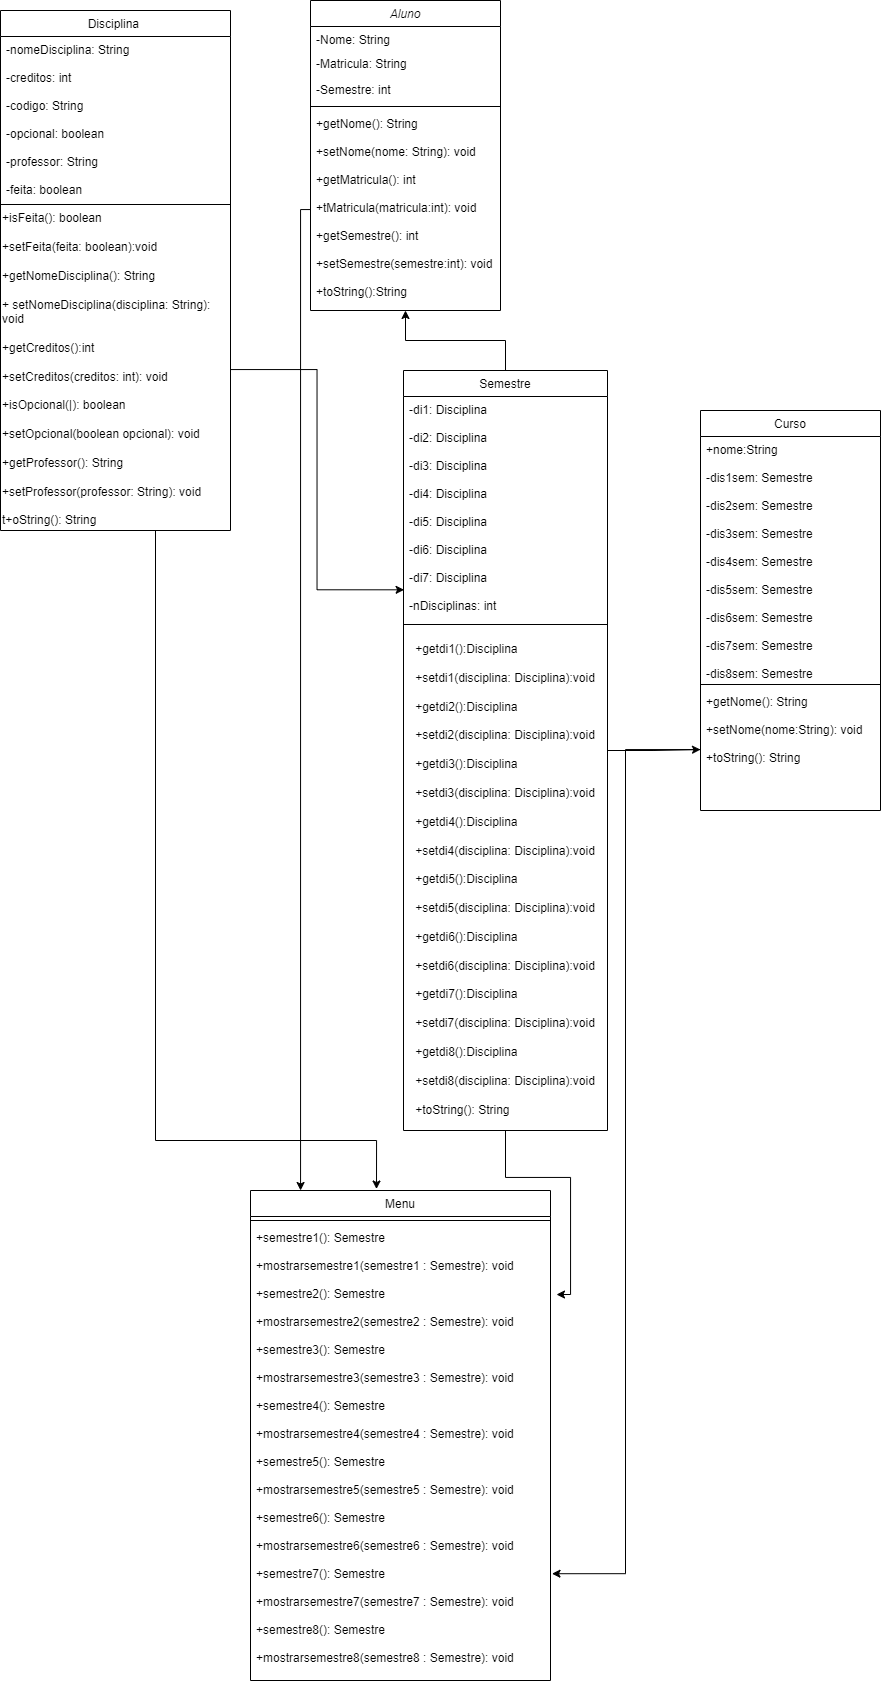

The diagram above was exported from draw.io. Its source (the exported page's mxGraphModel, read from the mxfile embedded in the PNG):
<mxGraphModel dx="1035" dy="532" grid="1" gridSize="10" guides="1" tooltips="1" connect="1" arrows="1" fold="1" page="1" pageScale="1" pageWidth="827" pageHeight="1169" math="0" shadow="0">
  <root>
    <mxCell id="WIyWlLk6GJQsqaUBKTNV-0" />
    <mxCell id="WIyWlLk6GJQsqaUBKTNV-1" parent="WIyWlLk6GJQsqaUBKTNV-0" />
    <mxCell id="zkfFHV4jXpPFQw0GAbJ--0" value="Aluno" style="swimlane;fontStyle=2;align=center;verticalAlign=top;childLayout=stackLayout;horizontal=1;startSize=26;horizontalStack=0;resizeParent=1;resizeLast=0;collapsible=1;marginBottom=0;rounded=0;shadow=0;strokeWidth=1;" parent="WIyWlLk6GJQsqaUBKTNV-1" vertex="1">
      <mxGeometry x="360" width="190" height="310" as="geometry">
        <mxRectangle x="230" y="140" width="160" height="26" as="alternateBounds" />
      </mxGeometry>
    </mxCell>
    <mxCell id="zkfFHV4jXpPFQw0GAbJ--1" value="-Nome: String" style="text;align=left;verticalAlign=top;spacingLeft=4;spacingRight=4;overflow=hidden;rotatable=0;points=[[0,0.5],[1,0.5]];portConstraint=eastwest;" parent="zkfFHV4jXpPFQw0GAbJ--0" vertex="1">
      <mxGeometry y="26" width="190" height="24" as="geometry" />
    </mxCell>
    <mxCell id="zkfFHV4jXpPFQw0GAbJ--2" value="-Matricula: String" style="text;align=left;verticalAlign=top;spacingLeft=4;spacingRight=4;overflow=hidden;rotatable=0;points=[[0,0.5],[1,0.5]];portConstraint=eastwest;rounded=0;shadow=0;html=0;" parent="zkfFHV4jXpPFQw0GAbJ--0" vertex="1">
      <mxGeometry y="50" width="190" height="26" as="geometry" />
    </mxCell>
    <mxCell id="zkfFHV4jXpPFQw0GAbJ--3" value="-Semestre: int" style="text;align=left;verticalAlign=top;spacingLeft=4;spacingRight=4;overflow=hidden;rotatable=0;points=[[0,0.5],[1,0.5]];portConstraint=eastwest;rounded=0;shadow=0;html=0;" parent="zkfFHV4jXpPFQw0GAbJ--0" vertex="1">
      <mxGeometry y="76" width="190" height="26" as="geometry" />
    </mxCell>
    <mxCell id="zkfFHV4jXpPFQw0GAbJ--4" value="" style="line;html=1;strokeWidth=1;align=left;verticalAlign=middle;spacingTop=-1;spacingLeft=3;spacingRight=3;rotatable=0;labelPosition=right;points=[];portConstraint=eastwest;" parent="zkfFHV4jXpPFQw0GAbJ--0" vertex="1">
      <mxGeometry y="102" width="190" height="8" as="geometry" />
    </mxCell>
    <mxCell id="zkfFHV4jXpPFQw0GAbJ--5" value="+getNome(): String&#10;&#10;+setNome(nome: String): void&#10;&#10;+getMatricula(): int&#10;&#10;+tMatricula(matricula:int): void&#10;&#10;+getSemestre(): int&#10;&#10;+setSemestre(semestre:int): void&#10;&#10;+toString():String" style="text;align=left;verticalAlign=top;spacingLeft=4;spacingRight=4;overflow=hidden;rotatable=0;points=[[0,0.5],[1,0.5]];portConstraint=eastwest;" parent="zkfFHV4jXpPFQw0GAbJ--0" vertex="1">
      <mxGeometry y="110" width="190" height="198" as="geometry" />
    </mxCell>
    <mxCell id="zkfFHV4jXpPFQw0GAbJ--6" value="Disciplina " style="swimlane;fontStyle=0;align=center;verticalAlign=top;childLayout=stackLayout;horizontal=1;startSize=26;horizontalStack=0;resizeParent=1;resizeLast=0;collapsible=1;marginBottom=0;rounded=0;shadow=0;strokeWidth=1;" parent="WIyWlLk6GJQsqaUBKTNV-1" vertex="1">
      <mxGeometry x="50" y="10" width="230" height="520" as="geometry">
        <mxRectangle x="130" y="380" width="160" height="26" as="alternateBounds" />
      </mxGeometry>
    </mxCell>
    <mxCell id="zkfFHV4jXpPFQw0GAbJ--7" value="-nomeDisciplina: String&#10;&#10;-creditos: int&#10;&#10;-codigo: String&#10;&#10;-opcional: boolean&#10;&#10;-professor: String&#10;&#10;-feita: boolean" style="text;align=left;verticalAlign=top;spacingLeft=4;spacingRight=4;overflow=hidden;rotatable=0;points=[[0,0.5],[1,0.5]];portConstraint=eastwest;" parent="zkfFHV4jXpPFQw0GAbJ--6" vertex="1">
      <mxGeometry y="26" width="230" height="164" as="geometry" />
    </mxCell>
    <mxCell id="zkfFHV4jXpPFQw0GAbJ--9" value="" style="line;html=1;strokeWidth=1;align=left;verticalAlign=middle;spacingTop=-1;spacingLeft=3;spacingRight=3;rotatable=0;labelPosition=right;points=[];portConstraint=eastwest;" parent="zkfFHV4jXpPFQw0GAbJ--6" vertex="1">
      <mxGeometry y="190" width="230" height="8" as="geometry" />
    </mxCell>
    <mxCell id="gU3LnVfQeFJHBQUT8VCI-4" value="+isFeita(): boolean&lt;br&gt;&lt;br&gt;+setFeita(feita: boolean):void&lt;br&gt;&lt;br&gt;+getNomeDisciplina(): String&lt;br&gt;&lt;br&gt;+ setNomeDisciplina(disciplina: String): void&lt;br&gt;&lt;br&gt;+getCreditos():int&lt;br&gt;&lt;br&gt;+setCreditos(creditos: int): void&lt;br&gt;&lt;br&gt;+isOpcional(|): boolean&lt;br&gt;&lt;br&gt;+setOpcional(boolean opcional): void&lt;br&gt;&lt;br&gt;+getProfessor(): String&lt;br&gt;&lt;br&gt;+setProfessor(professor: String): void&lt;br&gt;&lt;br&gt;t+oString(): String" style="text;html=1;strokeColor=none;fillColor=none;align=left;verticalAlign=middle;whiteSpace=wrap;rounded=0;" parent="zkfFHV4jXpPFQw0GAbJ--6" vertex="1">
      <mxGeometry y="198" width="230" height="322" as="geometry" />
    </mxCell>
    <mxCell id="EejyD0uQsMA3FwK82usO-7" style="edgeStyle=orthogonalEdgeStyle;rounded=0;orthogonalLoop=1;jettySize=auto;html=1;entryX=0.5;entryY=1;entryDx=0;entryDy=0;" edge="1" parent="WIyWlLk6GJQsqaUBKTNV-1" source="zkfFHV4jXpPFQw0GAbJ--13" target="zkfFHV4jXpPFQw0GAbJ--0">
      <mxGeometry relative="1" as="geometry" />
    </mxCell>
    <mxCell id="EejyD0uQsMA3FwK82usO-11" style="edgeStyle=orthogonalEdgeStyle;rounded=0;orthogonalLoop=1;jettySize=auto;html=1;" edge="1" parent="WIyWlLk6GJQsqaUBKTNV-1" source="zkfFHV4jXpPFQw0GAbJ--13" target="zkfFHV4jXpPFQw0GAbJ--24">
      <mxGeometry relative="1" as="geometry" />
    </mxCell>
    <mxCell id="zkfFHV4jXpPFQw0GAbJ--13" value="Semestre" style="swimlane;fontStyle=0;align=center;verticalAlign=top;childLayout=stackLayout;horizontal=1;startSize=26;horizontalStack=0;resizeParent=1;resizeLast=0;collapsible=1;marginBottom=0;rounded=0;shadow=0;strokeWidth=1;" parent="WIyWlLk6GJQsqaUBKTNV-1" vertex="1">
      <mxGeometry x="453" y="370" width="204" height="760" as="geometry">
        <mxRectangle x="340" y="380" width="170" height="26" as="alternateBounds" />
      </mxGeometry>
    </mxCell>
    <mxCell id="zkfFHV4jXpPFQw0GAbJ--14" value="-di1: Disciplina&#10;&#10;-di2: Disciplina&#10;&#10;-di3: Disciplina&#10;&#10;-di4: Disciplina&#10;&#10;-di5: Disciplina&#10;&#10;-di6: Disciplina&#10;&#10;-di7: Disciplina&#10;&#10;-nDisciplinas: int" style="text;align=left;verticalAlign=top;spacingLeft=4;spacingRight=4;overflow=hidden;rotatable=0;points=[[0,0.5],[1,0.5]];portConstraint=eastwest;" parent="zkfFHV4jXpPFQw0GAbJ--13" vertex="1">
      <mxGeometry y="26" width="204" height="224" as="geometry" />
    </mxCell>
    <mxCell id="zkfFHV4jXpPFQw0GAbJ--15" value="" style="line;html=1;strokeWidth=1;align=left;verticalAlign=middle;spacingTop=-1;spacingLeft=3;spacingRight=3;rotatable=0;labelPosition=right;points=[];portConstraint=eastwest;" parent="zkfFHV4jXpPFQw0GAbJ--13" vertex="1">
      <mxGeometry y="250" width="204" height="8" as="geometry" />
    </mxCell>
    <mxCell id="gU3LnVfQeFJHBQUT8VCI-10" value="&lt;div style=&quot;text-align: justify;&quot;&gt;+getdi1():Disciplina&lt;/div&gt;&lt;div style=&quot;text-align: justify;&quot;&gt;&lt;br&gt;&lt;/div&gt;&lt;div style=&quot;text-align: justify;&quot;&gt;+setdi1(disciplina: Disciplina):void&lt;/div&gt;&lt;div style=&quot;text-align: justify;&quot;&gt;&lt;br&gt;&lt;/div&gt;&lt;div style=&quot;text-align: justify;&quot;&gt;&lt;div style=&quot;border-color: var(--border-color);&quot;&gt;+getdi2():Disciplina&lt;/div&gt;&lt;div style=&quot;border-color: var(--border-color);&quot;&gt;&lt;br style=&quot;border-color: var(--border-color);&quot;&gt;&lt;/div&gt;&lt;div style=&quot;border-color: var(--border-color);&quot;&gt;+setdi2(disciplina: Disciplina):void&lt;/div&gt;&lt;div style=&quot;border-color: var(--border-color);&quot;&gt;&lt;br&gt;&lt;/div&gt;&lt;div style=&quot;border-color: var(--border-color);&quot;&gt;&lt;div style=&quot;border-color: var(--border-color);&quot;&gt;+getdi3():Disciplina&lt;/div&gt;&lt;div style=&quot;border-color: var(--border-color);&quot;&gt;&lt;br style=&quot;border-color: var(--border-color);&quot;&gt;&lt;/div&gt;&lt;div style=&quot;border-color: var(--border-color);&quot;&gt;+setdi3(disciplina: Disciplina):void&lt;/div&gt;&lt;div style=&quot;border-color: var(--border-color);&quot;&gt;&lt;br&gt;&lt;/div&gt;&lt;div style=&quot;border-color: var(--border-color);&quot;&gt;&lt;div style=&quot;border-color: var(--border-color);&quot;&gt;+getdi4():Disciplina&lt;/div&gt;&lt;div style=&quot;border-color: var(--border-color);&quot;&gt;&lt;br style=&quot;border-color: var(--border-color);&quot;&gt;&lt;/div&gt;&lt;div style=&quot;border-color: var(--border-color);&quot;&gt;+setdi4(disciplina: Disciplina):void&lt;/div&gt;&lt;div style=&quot;border-color: var(--border-color);&quot;&gt;&lt;br&gt;&lt;/div&gt;&lt;div style=&quot;border-color: var(--border-color);&quot;&gt;&lt;div style=&quot;border-color: var(--border-color);&quot;&gt;+getdi5():Disciplina&lt;/div&gt;&lt;div style=&quot;border-color: var(--border-color);&quot;&gt;&lt;br&gt;&lt;/div&gt;&lt;div style=&quot;border-color: var(--border-color);&quot;&gt;+setdi5(disciplina: Disciplina):void&lt;/div&gt;&lt;div style=&quot;border-color: var(--border-color);&quot;&gt;&lt;br&gt;&lt;/div&gt;&lt;div style=&quot;border-color: var(--border-color);&quot;&gt;&lt;div style=&quot;border-color: var(--border-color);&quot;&gt;+getdi6():Disciplina&lt;/div&gt;&lt;div style=&quot;border-color: var(--border-color);&quot;&gt;&lt;br style=&quot;border-color: var(--border-color);&quot;&gt;&lt;/div&gt;&lt;div style=&quot;border-color: var(--border-color);&quot;&gt;+setdi6(disciplina: Disciplina):void&lt;/div&gt;&lt;div style=&quot;border-color: var(--border-color);&quot;&gt;&lt;br&gt;&lt;/div&gt;&lt;div style=&quot;border-color: var(--border-color);&quot;&gt;&lt;div style=&quot;border-color: var(--border-color);&quot;&gt;+getdi7():Disciplina&lt;/div&gt;&lt;div style=&quot;border-color: var(--border-color);&quot;&gt;&lt;br style=&quot;border-color: var(--border-color);&quot;&gt;&lt;/div&gt;&lt;div style=&quot;border-color: var(--border-color);&quot;&gt;+setdi7(disciplina: Disciplina):void&lt;/div&gt;&lt;div style=&quot;border-color: var(--border-color);&quot;&gt;&lt;br&gt;&lt;/div&gt;&lt;div style=&quot;border-color: var(--border-color);&quot;&gt;&lt;div style=&quot;border-color: var(--border-color);&quot;&gt;+getdi8():Disciplina&lt;/div&gt;&lt;div style=&quot;border-color: var(--border-color);&quot;&gt;&lt;br style=&quot;border-color: var(--border-color);&quot;&gt;&lt;/div&gt;&lt;div style=&quot;border-color: var(--border-color);&quot;&gt;+setdi8(disciplina: Disciplina):void&lt;/div&gt;&lt;/div&gt;&lt;/div&gt;&lt;/div&gt;&lt;/div&gt;&lt;/div&gt;&lt;/div&gt;&lt;/div&gt;&lt;div style=&quot;text-align: justify;&quot;&gt;&lt;br&gt;&lt;/div&gt;&lt;div style=&quot;text-align: justify;&quot;&gt;+toString(): String&lt;/div&gt;" style="text;html=1;strokeColor=none;fillColor=none;align=center;verticalAlign=middle;whiteSpace=wrap;rounded=0;" parent="zkfFHV4jXpPFQw0GAbJ--13" vertex="1">
      <mxGeometry y="258" width="204" height="502" as="geometry" />
    </mxCell>
    <mxCell id="zkfFHV4jXpPFQw0GAbJ--17" value="Curso" style="swimlane;fontStyle=0;align=center;verticalAlign=top;childLayout=stackLayout;horizontal=1;startSize=26;horizontalStack=0;resizeParent=1;resizeLast=0;collapsible=1;marginBottom=0;rounded=0;shadow=0;strokeWidth=1;" parent="WIyWlLk6GJQsqaUBKTNV-1" vertex="1">
      <mxGeometry x="750" y="410" width="180" height="400" as="geometry">
        <mxRectangle x="550" y="140" width="160" height="26" as="alternateBounds" />
      </mxGeometry>
    </mxCell>
    <mxCell id="zkfFHV4jXpPFQw0GAbJ--18" value="+nome:String&#10;&#10;-dis1sem: Semestre&#10;&#10;-dis2sem: Semestre&#10;&#10;-dis3sem: Semestre&#10;&#10;-dis4sem: Semestre&#10;&#10;-dis5sem: Semestre&#10;&#10;-dis6sem: Semestre&#10;&#10;-dis7sem: Semestre&#10;&#10;-dis8sem: Semestre&#10;&#10;" style="text;align=left;verticalAlign=top;spacingLeft=4;spacingRight=4;overflow=hidden;rotatable=0;points=[[0,0.5],[1,0.5]];portConstraint=eastwest;" parent="zkfFHV4jXpPFQw0GAbJ--17" vertex="1">
      <mxGeometry y="26" width="180" height="244" as="geometry" />
    </mxCell>
    <mxCell id="zkfFHV4jXpPFQw0GAbJ--23" value="" style="line;html=1;strokeWidth=1;align=left;verticalAlign=middle;spacingTop=-1;spacingLeft=3;spacingRight=3;rotatable=0;labelPosition=right;points=[];portConstraint=eastwest;" parent="zkfFHV4jXpPFQw0GAbJ--17" vertex="1">
      <mxGeometry y="270" width="180" height="8" as="geometry" />
    </mxCell>
    <mxCell id="zkfFHV4jXpPFQw0GAbJ--24" value="+getNome(): String&#10;&#10;+setNome(nome:String): void&#10;&#10;+toString(): String" style="text;align=left;verticalAlign=top;spacingLeft=4;spacingRight=4;overflow=hidden;rotatable=0;points=[[0,0.5],[1,0.5]];portConstraint=eastwest;" parent="zkfFHV4jXpPFQw0GAbJ--17" vertex="1">
      <mxGeometry y="278" width="180" height="122" as="geometry" />
    </mxCell>
    <mxCell id="EejyD0uQsMA3FwK82usO-0" value="Menu" style="swimlane;fontStyle=0;align=center;verticalAlign=top;childLayout=stackLayout;horizontal=1;startSize=26;horizontalStack=0;resizeParent=1;resizeLast=0;collapsible=1;marginBottom=0;rounded=0;shadow=0;strokeWidth=1;" vertex="1" parent="WIyWlLk6GJQsqaUBKTNV-1">
      <mxGeometry x="300" y="1190" width="300" height="490" as="geometry">
        <mxRectangle x="550" y="140" width="160" height="26" as="alternateBounds" />
      </mxGeometry>
    </mxCell>
    <mxCell id="EejyD0uQsMA3FwK82usO-2" value="" style="line;html=1;strokeWidth=1;align=left;verticalAlign=middle;spacingTop=-1;spacingLeft=3;spacingRight=3;rotatable=0;labelPosition=right;points=[];portConstraint=eastwest;" vertex="1" parent="EejyD0uQsMA3FwK82usO-0">
      <mxGeometry y="26" width="300" height="8" as="geometry" />
    </mxCell>
    <mxCell id="EejyD0uQsMA3FwK82usO-3" value="+semestre1(): Semestre&#10;&#10;+mostrarsemestre1(semestre1 : Semestre): void&#10;&#10;+semestre2(): Semestre&#10;&#10;+mostrarsemestre2(semestre2 : Semestre): void&#10;&#10;+semestre3(): Semestre&#10;&#10;+mostrarsemestre3(semestre3 : Semestre): void&#10;&#10;+semestre4(): Semestre&#10;&#10;+mostrarsemestre4(semestre4 : Semestre): void&#10;&#10;+semestre5(): Semestre&#10;&#10;+mostrarsemestre5(semestre5 : Semestre): void&#10;&#10;+semestre6(): Semestre&#10;&#10;+mostrarsemestre6(semestre6 : Semestre): void&#10;&#10;+semestre7(): Semestre&#10;&#10;+mostrarsemestre7(semestre7 : Semestre): void&#10;&#10;+semestre8(): Semestre&#10;&#10;+mostrarsemestre8(semestre8 : Semestre): void" style="text;align=left;verticalAlign=top;spacingLeft=4;spacingRight=4;overflow=hidden;rotatable=0;points=[[0,0.5],[1,0.5]];portConstraint=eastwest;" vertex="1" parent="EejyD0uQsMA3FwK82usO-0">
      <mxGeometry y="34" width="300" height="446" as="geometry" />
    </mxCell>
    <mxCell id="EejyD0uQsMA3FwK82usO-9" style="edgeStyle=orthogonalEdgeStyle;rounded=0;orthogonalLoop=1;jettySize=auto;html=1;entryX=0.003;entryY=0.863;entryDx=0;entryDy=0;entryPerimeter=0;" edge="1" parent="WIyWlLk6GJQsqaUBKTNV-1" source="gU3LnVfQeFJHBQUT8VCI-4" target="zkfFHV4jXpPFQw0GAbJ--14">
      <mxGeometry relative="1" as="geometry" />
    </mxCell>
    <mxCell id="EejyD0uQsMA3FwK82usO-13" style="edgeStyle=orthogonalEdgeStyle;rounded=0;orthogonalLoop=1;jettySize=auto;html=1;entryX=0.42;entryY=-0.003;entryDx=0;entryDy=0;entryPerimeter=0;" edge="1" parent="WIyWlLk6GJQsqaUBKTNV-1" source="gU3LnVfQeFJHBQUT8VCI-4" target="EejyD0uQsMA3FwK82usO-0">
      <mxGeometry relative="1" as="geometry">
        <Array as="points">
          <mxPoint x="205" y="1140" />
          <mxPoint x="426" y="1140" />
        </Array>
      </mxGeometry>
    </mxCell>
    <mxCell id="EejyD0uQsMA3FwK82usO-15" style="edgeStyle=orthogonalEdgeStyle;rounded=0;orthogonalLoop=1;jettySize=auto;html=1;entryX=1.005;entryY=0.783;entryDx=0;entryDy=0;entryPerimeter=0;" edge="1" parent="WIyWlLk6GJQsqaUBKTNV-1" source="zkfFHV4jXpPFQw0GAbJ--24" target="EejyD0uQsMA3FwK82usO-3">
      <mxGeometry relative="1" as="geometry" />
    </mxCell>
    <mxCell id="EejyD0uQsMA3FwK82usO-18" style="edgeStyle=orthogonalEdgeStyle;rounded=0;orthogonalLoop=1;jettySize=auto;html=1;entryX=1.02;entryY=0.157;entryDx=0;entryDy=0;entryPerimeter=0;" edge="1" parent="WIyWlLk6GJQsqaUBKTNV-1" source="gU3LnVfQeFJHBQUT8VCI-10" target="EejyD0uQsMA3FwK82usO-3">
      <mxGeometry relative="1" as="geometry" />
    </mxCell>
    <mxCell id="EejyD0uQsMA3FwK82usO-19" style="edgeStyle=orthogonalEdgeStyle;rounded=0;orthogonalLoop=1;jettySize=auto;html=1;entryX=0.342;entryY=-0.001;entryDx=0;entryDy=0;entryPerimeter=0;" edge="1" parent="WIyWlLk6GJQsqaUBKTNV-1" source="zkfFHV4jXpPFQw0GAbJ--5" target="EejyD0uQsMA3FwK82usO-0">
      <mxGeometry relative="1" as="geometry">
        <mxPoint x="280.0000000000002" y="1250" as="targetPoint" />
        <Array as="points">
          <mxPoint x="350" y="209" />
        </Array>
      </mxGeometry>
    </mxCell>
  </root>
</mxGraphModel>